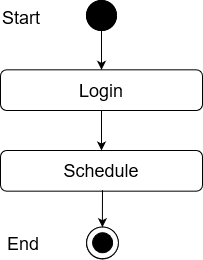

The diagram above was exported from draw.io. Its source (the exported page's mxGraphModel, read from the mxfile embedded in the PNG):
<mxGraphModel dx="868" dy="440" grid="1" gridSize="10" guides="1" tooltips="1" connect="1" arrows="1" fold="1" page="1" pageScale="1" pageWidth="850" pageHeight="1100" math="0" shadow="0">
  <root>
    <mxCell id="0" />
    <mxCell id="1" parent="0" />
    <mxCell id="HuGohqyqpjSHdB7_v5i_-1" value="" style="edgeStyle=orthogonalEdgeStyle;rounded=0;orthogonalLoop=1;jettySize=auto;html=1;entryX=0.5;entryY=0;entryDx=0;entryDy=0;" edge="1" parent="1" source="HuGohqyqpjSHdB7_v5i_-2" target="HuGohqyqpjSHdB7_v5i_-5">
      <mxGeometry relative="1" as="geometry">
        <mxPoint x="331" y="128" as="targetPoint" />
      </mxGeometry>
    </mxCell>
    <mxCell id="HuGohqyqpjSHdB7_v5i_-2" value="" style="ellipse;whiteSpace=wrap;html=1;aspect=fixed;fillColor=#000000;" vertex="1" parent="1">
      <mxGeometry x="316" y="70" width="30" height="30" as="geometry" />
    </mxCell>
    <mxCell id="HuGohqyqpjSHdB7_v5i_-3" value="Success" style="text;html=1;strokeColor=none;fillColor=none;align=center;verticalAlign=middle;whiteSpace=wrap;rounded=0;" vertex="1" parent="1">
      <mxGeometry x="351" y="170" as="geometry" />
    </mxCell>
    <mxCell id="HuGohqyqpjSHdB7_v5i_-4" value="&lt;font style=&quot;font-size: 18px&quot;&gt;Schedule&lt;/font&gt;" style="rounded=1;whiteSpace=wrap;html=1;fillColor=#FFFFFF;" vertex="1" parent="1">
      <mxGeometry x="230" y="220" width="202" height="40.67" as="geometry" />
    </mxCell>
    <mxCell id="HuGohqyqpjSHdB7_v5i_-5" value="&lt;font style=&quot;font-size: 18px&quot;&gt;Login&lt;br&gt;&lt;/font&gt;" style="rounded=1;whiteSpace=wrap;html=1;fillColor=#FFFFFF;" vertex="1" parent="1">
      <mxGeometry x="230" y="139.33000000000004" width="202" height="40.67" as="geometry" />
    </mxCell>
    <mxCell id="HuGohqyqpjSHdB7_v5i_-6" value="" style="endArrow=classic;html=1;exitX=0.5;exitY=1;exitDx=0;exitDy=0;entryX=0.5;entryY=0;entryDx=0;entryDy=0;" edge="1" parent="1" source="HuGohqyqpjSHdB7_v5i_-5" target="HuGohqyqpjSHdB7_v5i_-4">
      <mxGeometry width="50" height="50" relative="1" as="geometry">
        <mxPoint x="311" y="260" as="sourcePoint" />
        <mxPoint x="361" y="210" as="targetPoint" />
      </mxGeometry>
    </mxCell>
    <mxCell id="HuGohqyqpjSHdB7_v5i_-10" value="" style="ellipse;whiteSpace=wrap;html=1;aspect=fixed;fillColor=#000000;" vertex="1" parent="1">
      <mxGeometry x="316" y="70" width="30" height="30" as="geometry" />
    </mxCell>
    <mxCell id="HuGohqyqpjSHdB7_v5i_-11" value="&lt;font style=&quot;font-size: 18px&quot;&gt;Start&lt;/font&gt;" style="text;whiteSpace=wrap;html=1;" vertex="1" parent="1">
      <mxGeometry x="230" y="70" width="130" height="30" as="geometry" />
    </mxCell>
    <mxCell id="HuGohqyqpjSHdB7_v5i_-18" value="" style="ellipse;whiteSpace=wrap;html=1;aspect=fixed;fillColor=#FFFFFF;" vertex="1" parent="1">
      <mxGeometry x="316" y="296.67" width="31.78" height="31.78" as="geometry" />
    </mxCell>
    <mxCell id="HuGohqyqpjSHdB7_v5i_-19" value="" style="ellipse;whiteSpace=wrap;html=1;aspect=fixed;fillColor=#000000;" vertex="1" parent="1">
      <mxGeometry x="322" y="302.45" width="20" height="20" as="geometry" />
    </mxCell>
    <mxCell id="HuGohqyqpjSHdB7_v5i_-20" value="" style="endArrow=classic;html=1;entryX=0.5;entryY=0;entryDx=0;entryDy=0;" edge="1" parent="1">
      <mxGeometry width="50" height="50" relative="1" as="geometry">
        <mxPoint x="332" y="259.67" as="sourcePoint" />
        <mxPoint x="331.8900000000003" y="296.67" as="targetPoint" />
      </mxGeometry>
    </mxCell>
    <mxCell id="HuGohqyqpjSHdB7_v5i_-21" value="" style="ellipse;whiteSpace=wrap;html=1;aspect=fixed;fillColor=#FFFFFF;" vertex="1" parent="1">
      <mxGeometry x="316.11" y="296.4500000000001" width="31.78" height="31.78" as="geometry" />
    </mxCell>
    <mxCell id="HuGohqyqpjSHdB7_v5i_-22" value="" style="ellipse;whiteSpace=wrap;html=1;aspect=fixed;fillColor=#000000;" vertex="1" parent="1">
      <mxGeometry x="322.11" y="302.2300000000001" width="20" height="20" as="geometry" />
    </mxCell>
    <mxCell id="HuGohqyqpjSHdB7_v5i_-23" value="&lt;font style=&quot;font-size: 18px&quot;&gt;End&lt;/font&gt;" style="text;whiteSpace=wrap;html=1;" vertex="1" parent="1">
      <mxGeometry x="235" y="296.4500000000001" width="130" height="30" as="geometry" />
    </mxCell>
  </root>
</mxGraphModel>